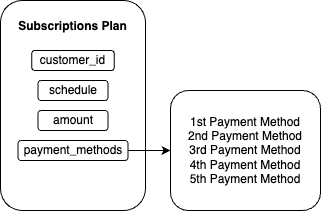

The diagram above was exported from draw.io. Its source (the exported page's mxGraphModel, read from the mxfile embedded in the PNG):
<mxGraphModel dx="984" dy="536" grid="1" gridSize="10" guides="1" tooltips="1" connect="1" arrows="1" fold="1" page="1" pageScale="1" pageWidth="850" pageHeight="1100" math="0" shadow="0">
  <root>
    <mxCell id="0" />
    <mxCell id="1" parent="0" />
    <mxCell id="mjJxYU8nB6gFSMOiLEot-1" value="&lt;b&gt;Subscriptions Plan&lt;/b&gt;&lt;div&gt;&lt;br&gt;&lt;/div&gt;&lt;div&gt;&lt;br&gt;&lt;/div&gt;&lt;div&gt;&lt;br&gt;&lt;/div&gt;&lt;div&gt;&lt;br&gt;&lt;/div&gt;&lt;div&gt;&lt;br&gt;&lt;/div&gt;&lt;div&gt;&lt;br&gt;&lt;/div&gt;&lt;div&gt;&lt;br&gt;&lt;/div&gt;&lt;div&gt;&lt;br&gt;&lt;/div&gt;&lt;div&gt;&lt;br&gt;&lt;/div&gt;&lt;div&gt;&lt;br&gt;&lt;/div&gt;&lt;div&gt;&lt;br&gt;&lt;/div&gt;" style="rounded=1;whiteSpace=wrap;html=1;" vertex="1" parent="1">
      <mxGeometry x="340" y="150" width="145" height="210" as="geometry" />
    </mxCell>
    <mxCell id="mjJxYU8nB6gFSMOiLEot-2" value="1st Payment Method&lt;div&gt;2nd Payment Method&lt;/div&gt;&lt;div&gt;3rd Payment Method&lt;/div&gt;&lt;div&gt;4th Payment Method&lt;/div&gt;&lt;div&gt;5th Payment Method&lt;/div&gt;" style="rounded=1;whiteSpace=wrap;html=1;" vertex="1" parent="1">
      <mxGeometry x="510" y="240" width="150" height="120" as="geometry" />
    </mxCell>
    <mxCell id="mjJxYU8nB6gFSMOiLEot-3" value="" style="endArrow=classic;html=1;rounded=0;exitX=1;exitY=0.5;exitDx=0;exitDy=0;entryX=0;entryY=0.5;entryDx=0;entryDy=0;" edge="1" parent="1" source="mjJxYU8nB6gFSMOiLEot-7" target="mjJxYU8nB6gFSMOiLEot-2">
      <mxGeometry width="50" height="50" relative="1" as="geometry">
        <mxPoint x="400" y="300" as="sourcePoint" />
        <mxPoint x="450" y="250" as="targetPoint" />
      </mxGeometry>
    </mxCell>
    <mxCell id="mjJxYU8nB6gFSMOiLEot-4" value="customer_id" style="rounded=1;whiteSpace=wrap;html=1;" vertex="1" parent="1">
      <mxGeometry x="371.25" y="200" width="82.5" height="20" as="geometry" />
    </mxCell>
    <mxCell id="mjJxYU8nB6gFSMOiLEot-5" value="schedule" style="rounded=1;whiteSpace=wrap;html=1;" vertex="1" parent="1">
      <mxGeometry x="377.5" y="230" width="70" height="20" as="geometry" />
    </mxCell>
    <mxCell id="mjJxYU8nB6gFSMOiLEot-6" value="amount" style="rounded=1;whiteSpace=wrap;html=1;" vertex="1" parent="1">
      <mxGeometry x="377.5" y="260" width="70" height="20" as="geometry" />
    </mxCell>
    <mxCell id="mjJxYU8nB6gFSMOiLEot-7" value="payment_methods" style="rounded=1;whiteSpace=wrap;html=1;" vertex="1" parent="1">
      <mxGeometry x="357.5" y="290" width="110" height="20" as="geometry" />
    </mxCell>
  </root>
</mxGraphModel>